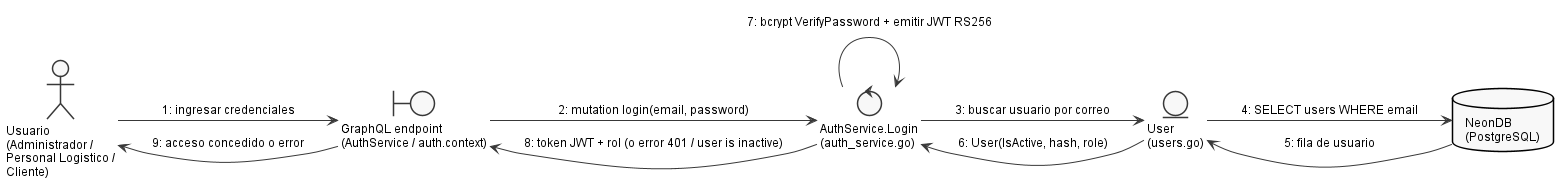

The diagram above was rendered by PlantUML. Its source (embedded in the PNG):
@startuml
' Embedded standalone style block (replicated per file; standalone)
skinparam shadowing false
skinparam backgroundColor White
skinparam defaultFontName Arial
skinparam defaultFontSize 12
skinparam monochrome true
skinparam style strictuml
skinparam nodesep 50
skinparam ranksep 60
skinparam padding 3
skinparam classAttributeIconSize 0
hide circle

left to right direction

actor "Usuario\n(Administrador /\nPersonal Logistico /\nCliente)" as Usuario
boundary "GraphQL endpoint\n(AuthService / auth.context)" as Boundary
control "AuthService.Login\n(auth_service.go)" as Control
entity "User\n(users.go)" as Entity
database "NeonDB\n(PostgreSQL)" as DB

Usuario --> Boundary : 1: ingresar credenciales
Boundary --> Control : 2: mutation login(email, password)
Control --> Entity : 3: buscar usuario por correo
Entity --> DB : 4: SELECT users WHERE email
DB --> Entity : 5: fila de usuario
Entity --> Control : 6: User(IsActive, hash, role)
Control --> Control : 7: bcrypt VerifyPassword + emitir JWT RS256
Control --> Boundary : 8: token JWT + rol (o error 401 / user is inactive)
Boundary --> Usuario : 9: acceso concedido o error
@enduml